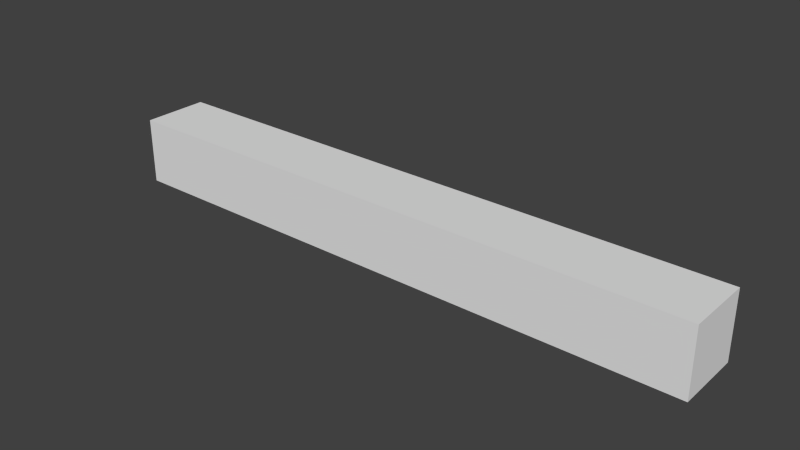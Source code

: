 # Source: short_9.blend  (saved by Blender 2.76.0; exported with 4.5.12 LTS)
import bpy
from mathutils import Matrix  # noqa: F401  (used for matrix-valued properties, if any)

bpy.ops.wm.read_factory_settings(use_empty=True)
scene = bpy.context.scene
scene.name = 'Scene'

# ---- collections
col_collection_9 = bpy.data.collections.new('Collection 9'); scene.collection.children.link(col_collection_9)

# ---- world
world_world = bpy.data.worlds.new('World'); scene.world = world_world
world_world.color = (0.05088, 0.05088, 0.05088)
world_world.use_sun_shadow = False
world_world.sun_shadow_jitter_overblur = 0.0
world_world.cycles.sampling_method = 'MANUAL'
world_world.cycles.sample_map_resolution = 256

# ---- meshes
me_cube_009 = bpy.data.meshes.new('Cube.009')
me_cube_009.from_pydata([(-9.0, -0.5, -1.0), (-9.0, -0.5, 0.0), (-9.0, 0.5, -1.0), (-9.0, 0.5, 0.0), (0.0, -0.5, -1.0), (0.0, -0.5, 0.0), (0.0, 0.5, -1.0), (0.0, 0.5, 0.0)], [], [(1, 3, 2, 0), (3, 7, 6, 2), (7, 5, 4, 6), (5, 1, 0, 4), (0, 2, 6, 4), (5, 7, 3, 1)])
me_cube_009.use_remesh_preserve_volume = False
me_cube_009.use_remesh_preserve_attributes = False
me_cube_009.use_mirror_vertex_groups = False
me_cube_009.update()

# ---- objects
ob_short_9 = bpy.data.objects.new('short_9', me_cube_009)

# ---- transforms, parenting, visibility, modifiers, constraints
ob_short_9.location = (0.0, 0.0, 0.0)
ob_short_9.lineart.crease_threshold = 0.0

# ---- collection membership
col_collection_9.objects.link(ob_short_9)

# ---- scene / render settings (as saved in the file)
scene.frame_start = 1; scene.frame_end = 250; scene.frame_set(1)
scene.render.engine = 'BLENDER_EEVEE_NEXT'
scene.render.resolution_percentage = 50
scene.render.dither_intensity = 0.0
scene.cycles.use_denoising = False
scene.cycles.samples = 10
scene.cycles.sampling_pattern = 'TABULATED_SOBOL'
scene.cycles.light_sampling_threshold = 0.0
scene.cycles.use_adaptive_sampling = False
scene.cycles.use_light_tree = False
scene.cycles.blur_glossy = 0.0
scene.cycles.pixel_filter_type = 'GAUSSIAN'
scene.cycles.sample_clamp_indirect = 0.0
scene.view_settings.view_transform = 'Standard'
bpy.context.view_layer.update()

# ---- added for rendering (the .blend has no active camera and no usable light): camera, sun
cam_auto = bpy.data.cameras.new('AutoCamera')
cam_auto.lens = 50.0
cam_auto.sensor_width = 36.0
cam_auto.clip_end = 1000.0
ob_auto_camera = bpy.data.objects.new('AutoCamera', cam_auto)
scene.collection.objects.link(ob_auto_camera)
ob_auto_camera.location = (3.9292, -10.115, 6.24336)
ob_auto_camera.rotation_euler = (1.09748, -7.21219e-08, 0.694738)
scene.camera = ob_auto_camera
light_auto_sun = bpy.data.lights.new('AutoSun', 'SUN')
light_auto_sun.energy = 3.0
light_auto_sun.angle = 0.0523599
ob_auto_sun = bpy.data.objects.new('AutoSun', light_auto_sun)
scene.collection.objects.link(ob_auto_sun)
ob_auto_sun.rotation_euler = (0.872665, 0.174533, 0.523599)
bpy.context.view_layer.update()
